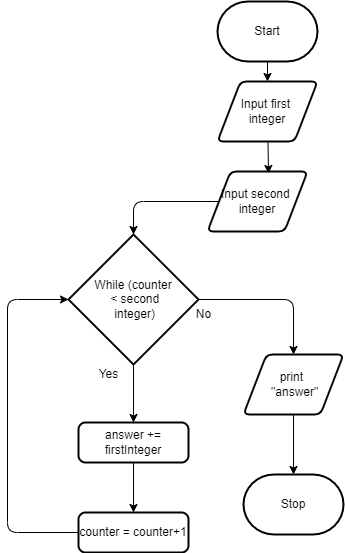

The diagram above was exported from draw.io. Its source (the exported page's mxGraphModel, read from the mxfile embedded in the PNG):
<mxGraphModel dx="1714" dy="1101" grid="1" gridSize="10" guides="1" tooltips="1" connect="1" arrows="1" fold="1" page="1" pageScale="1" pageWidth="850" pageHeight="1100" math="0" shadow="0">
  <root>
    <mxCell id="0" />
    <mxCell id="1" parent="0" />
    <mxCell id="4" style="edgeStyle=none;html=1;entryX=0.5;entryY=0;entryDx=0;entryDy=0;" parent="1" source="2" target="3" edge="1">
      <mxGeometry relative="1" as="geometry" />
    </mxCell>
    <mxCell id="2" value="Start" style="strokeWidth=2;html=1;shape=mxgraph.flowchart.terminator;whiteSpace=wrap;" parent="1" vertex="1">
      <mxGeometry x="390" y="50" width="100" height="60" as="geometry" />
    </mxCell>
    <mxCell id="7" style="edgeStyle=none;html=1;entryX=0.61;entryY=0.033;entryDx=0;entryDy=0;entryPerimeter=0;" parent="1" source="3" target="5" edge="1">
      <mxGeometry relative="1" as="geometry" />
    </mxCell>
    <mxCell id="3" value="Input first&amp;nbsp;&lt;br&gt;integer" style="shape=parallelogram;html=1;strokeWidth=2;perimeter=parallelogramPerimeter;whiteSpace=wrap;rounded=1;arcSize=12;size=0.23;" parent="1" vertex="1">
      <mxGeometry x="390" y="130" width="100" height="60" as="geometry" />
    </mxCell>
    <mxCell id="29" style="edgeStyle=orthogonalEdgeStyle;html=1;entryX=0.5;entryY=0;entryDx=0;entryDy=0;entryPerimeter=0;" edge="1" parent="1" source="5" target="8">
      <mxGeometry relative="1" as="geometry" />
    </mxCell>
    <mxCell id="5" value="Input second&amp;nbsp;&lt;br&gt;integer" style="shape=parallelogram;html=1;strokeWidth=2;perimeter=parallelogramPerimeter;whiteSpace=wrap;rounded=1;arcSize=12;size=0.23;" parent="1" vertex="1">
      <mxGeometry x="380" y="220" width="100" height="60" as="geometry" />
    </mxCell>
    <mxCell id="24" style="edgeStyle=orthogonalEdgeStyle;html=1;entryX=0.5;entryY=0;entryDx=0;entryDy=0;" edge="1" parent="1" source="8" target="20">
      <mxGeometry relative="1" as="geometry" />
    </mxCell>
    <mxCell id="27" style="edgeStyle=orthogonalEdgeStyle;html=1;" edge="1" parent="1" source="8" target="26">
      <mxGeometry relative="1" as="geometry" />
    </mxCell>
    <mxCell id="8" value="While (counter&lt;br&gt;&amp;nbsp;&amp;lt; second&lt;br&gt;&amp;nbsp;integer)" style="strokeWidth=2;html=1;shape=mxgraph.flowchart.decision;whiteSpace=wrap;" parent="1" vertex="1">
      <mxGeometry x="241" y="283" width="130" height="130" as="geometry" />
    </mxCell>
    <mxCell id="25" style="edgeStyle=orthogonalEdgeStyle;html=1;entryX=0;entryY=0.5;entryDx=0;entryDy=0;entryPerimeter=0;" edge="1" parent="1" source="11" target="8">
      <mxGeometry relative="1" as="geometry">
        <Array as="points">
          <mxPoint x="180" y="581" />
          <mxPoint x="180" y="348" />
        </Array>
      </mxGeometry>
    </mxCell>
    <mxCell id="11" value="counter = counter+1" style="rounded=1;whiteSpace=wrap;html=1;absoluteArcSize=1;arcSize=14;strokeWidth=2;" parent="1" vertex="1">
      <mxGeometry x="251" y="561" width="110" height="40" as="geometry" />
    </mxCell>
    <mxCell id="13" value="Yes" style="text;html=1;align=center;verticalAlign=middle;resizable=0;points=[];autosize=1;strokeColor=none;fillColor=none;" parent="1" vertex="1">
      <mxGeometry x="261" y="413" width="40" height="20" as="geometry" />
    </mxCell>
    <mxCell id="17" value="No" style="text;html=1;align=center;verticalAlign=middle;resizable=0;points=[];autosize=1;strokeColor=none;fillColor=none;" parent="1" vertex="1">
      <mxGeometry x="361" y="353" width="30" height="20" as="geometry" />
    </mxCell>
    <mxCell id="23" style="edgeStyle=orthogonalEdgeStyle;html=1;entryX=0.5;entryY=0;entryDx=0;entryDy=0;entryPerimeter=0;" parent="1" source="20" target="22" edge="1">
      <mxGeometry relative="1" as="geometry" />
    </mxCell>
    <mxCell id="20" value="print&amp;nbsp;&lt;br&gt;&amp;nbsp;&quot;answer&quot;" style="shape=parallelogram;html=1;strokeWidth=2;perimeter=parallelogramPerimeter;whiteSpace=wrap;rounded=1;arcSize=12;size=0.23;" parent="1" vertex="1">
      <mxGeometry x="416" y="403" width="100" height="60" as="geometry" />
    </mxCell>
    <mxCell id="22" value="Stop" style="strokeWidth=2;html=1;shape=mxgraph.flowchart.terminator;whiteSpace=wrap;" parent="1" vertex="1">
      <mxGeometry x="416" y="523" width="100" height="60" as="geometry" />
    </mxCell>
    <mxCell id="28" style="edgeStyle=orthogonalEdgeStyle;html=1;" edge="1" parent="1" source="26" target="11">
      <mxGeometry relative="1" as="geometry" />
    </mxCell>
    <mxCell id="26" value="answer += firstInteger" style="rounded=1;whiteSpace=wrap;html=1;absoluteArcSize=1;arcSize=14;strokeWidth=2;" vertex="1" parent="1">
      <mxGeometry x="251" y="471" width="110" height="40" as="geometry" />
    </mxCell>
  </root>
</mxGraphModel>